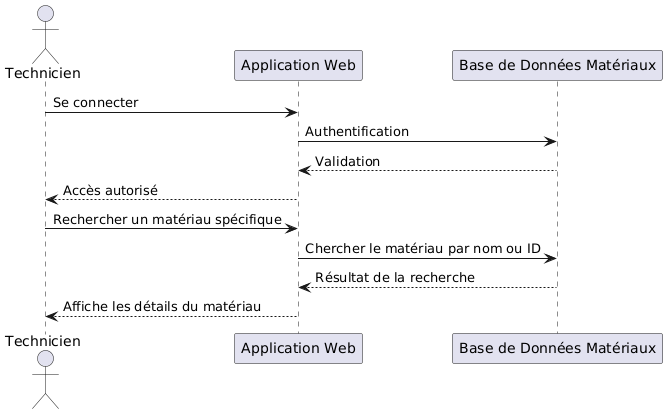

The diagram above was rendered by PlantUML. Its source (embedded in the PNG):
@startuml
actor Technicien as T
participant "Application Web" as AW
participant "Base de Données Matériaux" as BDM

T -> AW : Se connecter
AW -> BDM : Authentification
BDM --> AW : Validation
AW --> T : Accès autorisé

T -> AW : Rechercher un matériau spécifique
AW -> BDM : Chercher le matériau par nom ou ID
BDM --> AW : Résultat de la recherche

AW --> T : Affiche les détails du matériau
@enduml